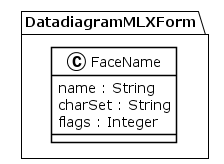

The diagram above was rendered by PlantUML. Its source (embedded in the PNG):
@startuml
!theme plain
package DatadiagramMLXForm {
class FaceName {
	 name : String
	 charSet : String
	 flags : Integer
}
}
@enduml